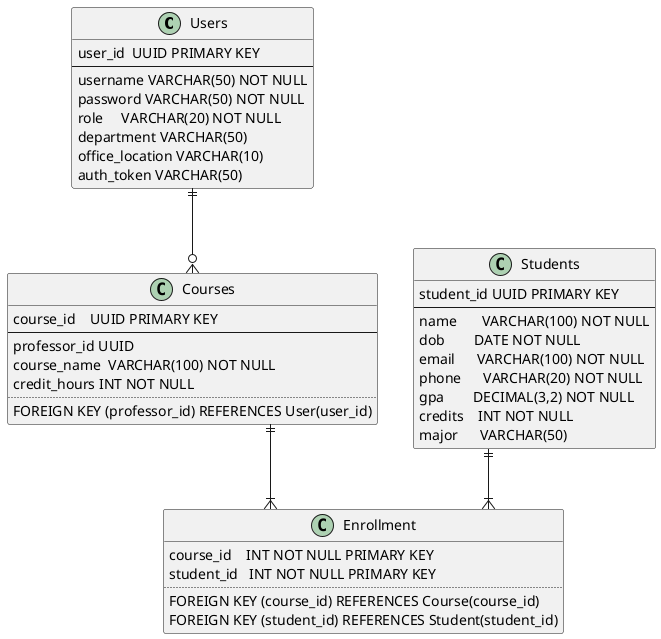

The diagram above was rendered by PlantUML. Its source (embedded in the PNG):
@startuml

skinparam linetype ortho

class Users {
  user_id  UUID PRIMARY KEY
  --
  username VARCHAR(50) NOT NULL
  password VARCHAR(50) NOT NULL
  role     VARCHAR(20) NOT NULL
  department VARCHAR(50)
  office_location VARCHAR(10)
  auth_token VARCHAR(50)
}

class Courses {
  course_id    UUID PRIMARY KEY
  --
  professor_id UUID
  course_name  VARCHAR(100) NOT NULL
  credit_hours INT NOT NULL
  ..
  FOREIGN KEY (professor_id) REFERENCES User(user_id)
}

class Enrollment {
  course_id    INT NOT NULL PRIMARY KEY
  student_id   INT NOT NULL PRIMARY KEY
  ..
  FOREIGN KEY (course_id) REFERENCES Course(course_id)
  FOREIGN KEY (student_id) REFERENCES Student(student_id)
}

class Students {
  student_id UUID PRIMARY KEY
  --
  name       VARCHAR(100) NOT NULL
  dob        DATE NOT NULL
  email      VARCHAR(100) NOT NULL
  phone      VARCHAR(20) NOT NULL
  gpa        DECIMAL(3,2) NOT NULL
  credits    INT NOT NULL
  major      VARCHAR(50)
}

Courses ||--|{ Enrollment
Students ||--|{ Enrollment
Users ||--o{ Courses

@enduml